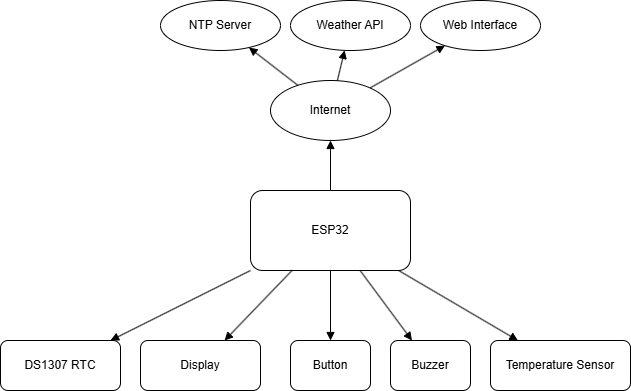

The diagram above was exported from draw.io. Its source (the exported page's mxGraphModel, read from the mxfile embedded in the PNG):
<mxGraphModel dx="883" dy="1594" grid="1" gridSize="10" guides="1" tooltips="1" connect="1" arrows="1" fold="1" page="1" pageScale="1" pageWidth="827" pageHeight="1169" math="0" shadow="0">
  <root>
    <mxCell id="0" />
    <mxCell id="1" parent="0" />
    <mxCell id="MCU" value="ESP32" style="rounded=1;whiteSpace=wrap;html=1;" parent="1" vertex="1">
      <mxGeometry x="290" y="50" width="160" height="80" as="geometry" />
    </mxCell>
    <mxCell id="RTC" value="DS1307 RTC" style="rounded=1;whiteSpace=wrap;html=1;" parent="1" vertex="1">
      <mxGeometry x="40" y="200" width="120" height="50" as="geometry" />
    </mxCell>
    <mxCell id="Temp" value="Temperature Sensor" style="rounded=1;whiteSpace=wrap;html=1;" parent="1" vertex="1">
      <mxGeometry x="530" y="200" width="140" height="50" as="geometry" />
    </mxCell>
    <mxCell id="Display" value="Display" style="rounded=1;whiteSpace=wrap;html=1;" parent="1" vertex="1">
      <mxGeometry x="180" y="200" width="120" height="50" as="geometry" />
    </mxCell>
    <mxCell id="Button" value="Button" style="rounded=1;whiteSpace=wrap;html=1;" parent="1" vertex="1">
      <mxGeometry x="330" y="200" width="80" height="50" as="geometry" />
    </mxCell>
    <mxCell id="Buzzer" value="Buzzer" style="rounded=1;whiteSpace=wrap;html=1;" parent="1" vertex="1">
      <mxGeometry x="430" y="200" width="80" height="50" as="geometry" />
    </mxCell>
    <mxCell id="WiFi" value="Internet" style="ellipse;whiteSpace=wrap;html=1;" parent="1" vertex="1">
      <mxGeometry x="310" y="-60" width="120" height="60" as="geometry" />
    </mxCell>
    <mxCell id="NTP" value="NTP Server" style="ellipse;whiteSpace=wrap;html=1;" parent="1" vertex="1">
      <mxGeometry x="200" y="-140" width="120" height="50" as="geometry" />
    </mxCell>
    <mxCell id="Weather" value="Weather API" style="ellipse;whiteSpace=wrap;html=1;" parent="1" vertex="1">
      <mxGeometry x="330" y="-140" width="120" height="50" as="geometry" />
    </mxCell>
    <mxCell id="WebUI" value="Web Interface" style="ellipse;whiteSpace=wrap;html=1;" parent="1" vertex="1">
      <mxGeometry x="460" y="-140" width="120" height="50" as="geometry" />
    </mxCell>
    <mxCell id="edge1" style="endArrow=block;" parent="1" source="MCU" target="RTC" edge="1">
      <mxGeometry relative="1" as="geometry" />
    </mxCell>
    <mxCell id="edge2" style="endArrow=block;" parent="1" source="MCU" target="Temp" edge="1">
      <mxGeometry relative="1" as="geometry" />
    </mxCell>
    <mxCell id="edge4" style="endArrow=block;" parent="1" source="MCU" target="Display" edge="1">
      <mxGeometry relative="1" as="geometry" />
    </mxCell>
    <mxCell id="edge5" style="endArrow=block;" parent="1" source="MCU" target="Button" edge="1">
      <mxGeometry relative="1" as="geometry" />
    </mxCell>
    <mxCell id="edge6" style="endArrow=block;" parent="1" source="MCU" target="Buzzer" edge="1">
      <mxGeometry relative="1" as="geometry" />
    </mxCell>
    <mxCell id="edge7" style="endArrow=block;" parent="1" source="MCU" target="WiFi" edge="1">
      <mxGeometry relative="1" as="geometry" />
    </mxCell>
    <mxCell id="edge8" style="endArrow=block;" parent="1" source="WiFi" target="NTP" edge="1">
      <mxGeometry relative="1" as="geometry" />
    </mxCell>
    <mxCell id="edge9" style="endArrow=block;" parent="1" source="WiFi" target="Weather" edge="1">
      <mxGeometry relative="1" as="geometry" />
    </mxCell>
    <mxCell id="edge10" style="endArrow=block;" parent="1" source="WiFi" target="WebUI" edge="1">
      <mxGeometry relative="1" as="geometry" />
    </mxCell>
  </root>
</mxGraphModel>